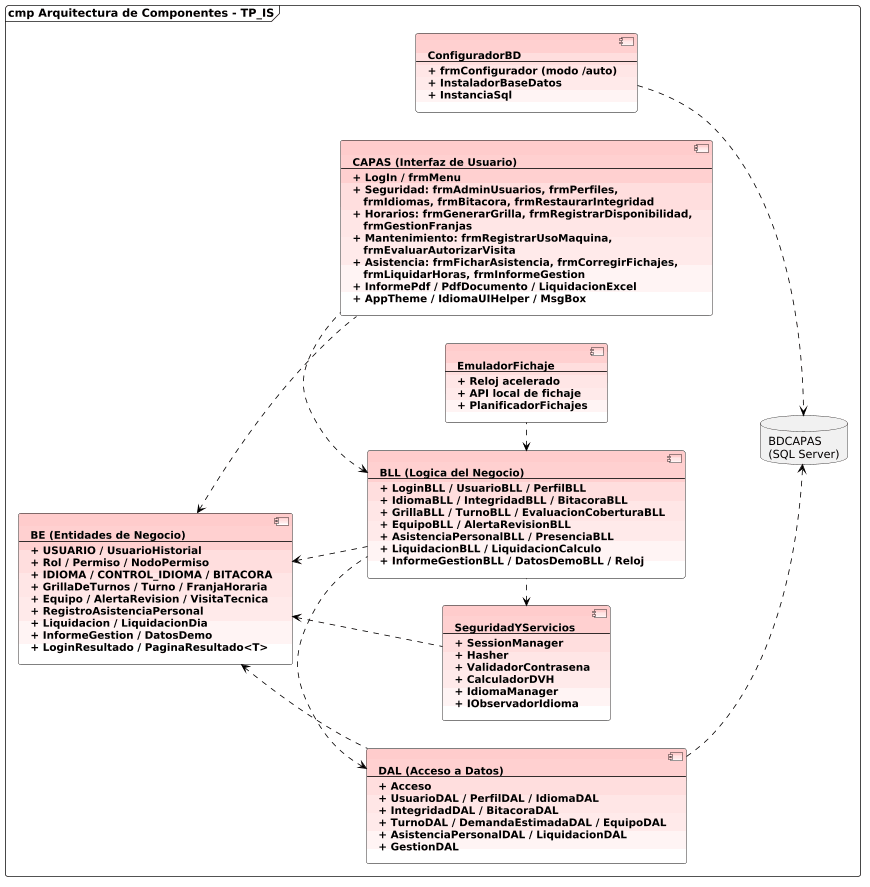

The diagram above was rendered by PlantUML. Its source (embedded in the PNG):
@startuml DiagramaComponentes - TP_IS

skinparam shadowing false
skinparam roundcorner 6
skinparam componentStyle uml2
skinparam component {
  BackgroundColor #FFCCCC-FFFFFF
  BorderColor #000000
  FontStyle bold
  FontSize 13
}
skinparam ArrowColor #000000
skinparam defaultTextAlignment left

left to right direction
scale 0.8

frame "cmp Arquitectura de Componentes - TP_IS" {

  component "BE (Entidades de Negocio)\n--\n+ USUARIO / UsuarioHistorial\n+ Rol / Permiso / NodoPermiso\n+ IDIOMA / CONTROL_IDIOMA / BITACORA\n+ GrillaDeTurnos / Turno / FranjaHoraria\n+ Equipo / AlertaRevision / VisitaTecnica\n+ RegistroAsistenciaPersonal\n+ Liquidacion / LiquidacionDia\n+ InformeGestion / DatosDemo\n+ LoginResultado / PaginaResultado<T>" as BE

  component "CAPAS (Interfaz de Usuario)\n--\n+ LogIn / frmMenu\n+ Seguridad: frmAdminUsuarios, frmPerfiles,\n   frmIdiomas, frmBitacora, frmRestaurarIntegridad\n+ Horarios: frmGenerarGrilla, frmRegistrarDisponibilidad,\n   frmGestionFranjas\n+ Mantenimiento: frmRegistrarUsoMaquina,\n   frmEvaluarAutorizarVisita\n+ Asistencia: frmFicharAsistencia, frmCorregirFichajes,\n   frmLiquidarHoras, frmInformeGestion\n+ InformePdf / PdfDocumento / LiquidacionExcel\n+ AppTheme / IdiomaUIHelper / MsgBox" as CAPAS

  component "BLL (Logica del Negocio)\n--\n+ LoginBLL / UsuarioBLL / PerfilBLL\n+ IdiomaBLL / IntegridadBLL / BitacoraBLL\n+ GrillaBLL / TurnoBLL / EvaluacionCoberturaBLL\n+ EquipoBLL / AlertaRevisionBLL\n+ AsistenciaPersonalBLL / PresenciaBLL\n+ LiquidacionBLL / LiquidacionCalculo\n+ InformeGestionBLL / DatosDemoBLL / Reloj" as BLL

  component "SeguridadYServicios\n--\n+ SessionManager\n+ Hasher\n+ ValidadorContrasena\n+ CalculadorDVH\n+ IdiomaManager\n+ IObservadorIdioma" as SyS

  component "DAL (Acceso a Datos)\n--\n+ Acceso\n+ UsuarioDAL / PerfilDAL / IdiomaDAL\n+ IntegridadDAL / BitacoraDAL\n+ TurnoDAL / DemandaEstimadaDAL / EquipoDAL\n+ AsistenciaPersonalDAL / LiquidacionDAL\n+ GestionDAL" as DAL

  component "ConfiguradorBD\n--\n+ frmConfigurador (modo /auto)\n+ InstaladorBaseDatos\n+ InstanciaSql" as CFG

  component "EmuladorFichaje\n--\n+ Reloj acelerado\n+ API local de fichaje\n+ PlanificadorFichajes" as EMU

  database "BDCAPAS\n(SQL Server)" as BD

  CAPAS -[dashed]left-> BLL
  BLL -[dashed]left-> SyS
  BLL -[dashed]left-> DAL
  SyS -[hidden]left-> DAL

  CAPAS -[dashed]up-> BE
  BLL -[dashed]up-> BE
  SyS -[dashed]up-> BE
  DAL -[dashed]up-> BE

  DAL -[dashed]down-> BD
  CFG -[dashed]down-> BD
  EMU -[dashed]left-> BLL
}

@enduml